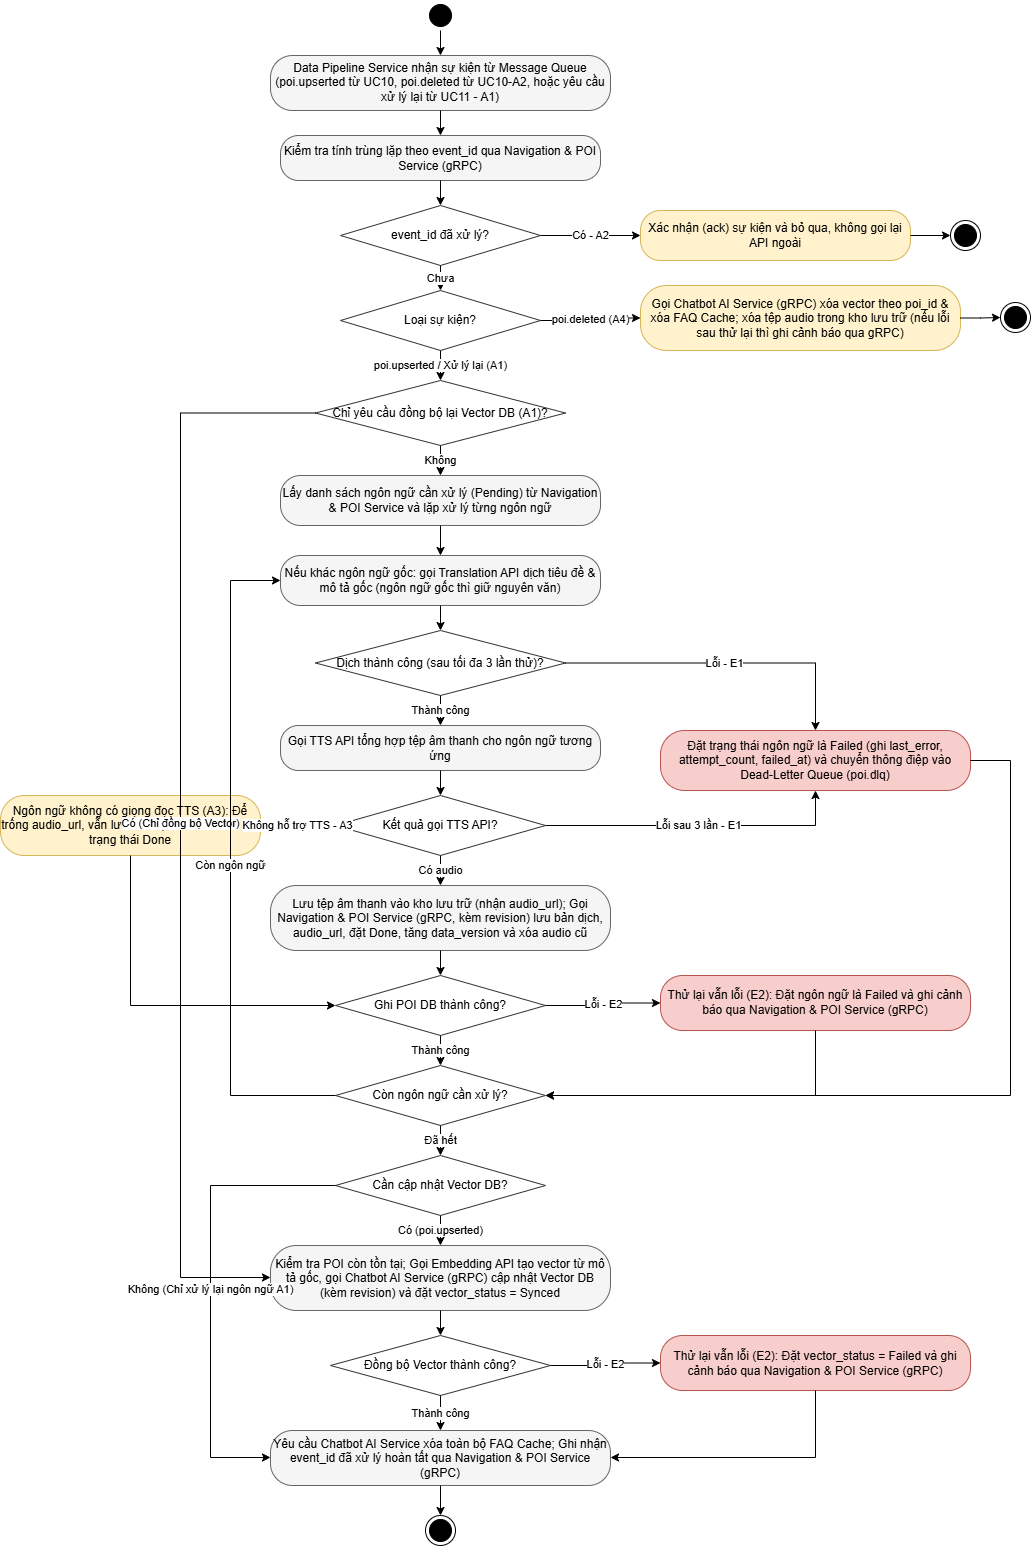

The diagram above was exported from draw.io. Its source (the exported page's mxGraphModel, read from the mxfile embedded in the PNG):
<mxGraphModel dx="2702" dy="1594" grid="1" gridSize="10" guides="1" tooltips="1" connect="1" arrows="1" fold="1" page="1" pageScale="1" pageWidth="1169" pageHeight="1850" math="0" shadow="0">
  <root>
    <mxCell id="0" />
    <mxCell id="1" parent="0" />
    <mxCell id="u4_start" parent="1" style="ellipse;html=1;shape=startState;fillColor=#000000;strokeColor=#000000;" value="" vertex="1">
      <mxGeometry height="30" width="30" x="445" y="20" as="geometry" />
    </mxCell>
    <mxCell id="u4_s1" parent="1" style="rounded=1;whiteSpace=wrap;html=1;arcSize=40;fillColor=#f5f5f5;strokeColor=#666666;" value="Data Pipeline Service nhận sự kiện từ Message Queue (poi.upserted từ UC10, poi.deleted từ UC10-A2, hoặc yêu cầu xử lý lại từ UC11 - A1)" vertex="1">
      <mxGeometry height="55" width="340" x="290" y="75" as="geometry" />
    </mxCell>
    <mxCell id="u4_s2" parent="1" style="rounded=1;whiteSpace=wrap;html=1;arcSize=40;fillColor=#f5f5f5;strokeColor=#666666;" value="Kiểm tra tính trùng lặp theo event_id qua Navigation &amp; POI Service (gRPC)" vertex="1">
      <mxGeometry height="45" width="320" x="300" y="155" as="geometry" />
    </mxCell>
    <mxCell id="u4_d1" parent="1" style="rhombus;whiteSpace=wrap;html=1;fillColor=#ffffff;strokeColor=#333333;" value="event_id đã xử lý?" vertex="1">
      <mxGeometry height="60" width="200" x="360" y="225" as="geometry" />
    </mxCell>
    <mxCell id="u4_a2" parent="1" style="rounded=1;whiteSpace=wrap;html=1;arcSize=40;fillColor=#fff2cc;strokeColor=#d6b656;" value="Xác nhận (ack) sự kiện và bỏ qua, không gọi lại API ngoài" vertex="1">
      <mxGeometry height="50" width="270" x="660" y="230" as="geometry" />
    </mxCell>
    <mxCell id="u4_end_a2" parent="1" style="ellipse;html=1;shape=endState;fillColor=#000000;strokeColor=#000000;" value="" vertex="1">
      <mxGeometry height="30" width="30" x="970" y="240" as="geometry" />
    </mxCell>
    <mxCell id="u4_d2" parent="1" style="rhombus;whiteSpace=wrap;html=1;fillColor=#ffffff;strokeColor=#333333;" value="Loại sự kiện?" vertex="1">
      <mxGeometry height="60" width="200" x="360" y="310" as="geometry" />
    </mxCell>
    <mxCell id="u4_a4" parent="1" style="rounded=1;whiteSpace=wrap;html=1;arcSize=40;fillColor=#fff2cc;strokeColor=#d6b656;" value="Gọi Chatbot AI Service (gRPC) xóa vector theo poi_id &amp; xóa FAQ Cache; xóa tệp audio trong kho lưu trữ (nếu lỗi sau thử lại thì ghi cảnh báo qua gRPC)" vertex="1">
      <mxGeometry height="65" width="320" x="660" y="305" as="geometry" />
    </mxCell>
    <mxCell id="u4_end_a4" parent="1" style="ellipse;html=1;shape=endState;fillColor=#000000;strokeColor=#000000;" value="" vertex="1">
      <mxGeometry height="30" width="30" x="1020" y="322" as="geometry" />
    </mxCell>
    <mxCell id="u4_d3" parent="1" style="rhombus;whiteSpace=wrap;html=1;fillColor=#ffffff;strokeColor=#333333;" value="Chỉ yêu cầu đồng bộ lại Vector DB (A1)?" vertex="1">
      <mxGeometry height="65" width="250" x="335" y="400" as="geometry" />
    </mxCell>
    <mxCell id="u4_s3" parent="1" style="rounded=1;whiteSpace=wrap;html=1;arcSize=40;fillColor=#f5f5f5;strokeColor=#666666;" value="Lấy danh sách ngôn ngữ cần xử lý (Pending) từ Navigation &amp; POI Service và lặp xử lý từng ngôn ngữ" vertex="1">
      <mxGeometry height="50" width="320" x="300" y="495" as="geometry" />
    </mxCell>
    <mxCell id="u4_s4" parent="1" style="rounded=1;whiteSpace=wrap;html=1;arcSize=40;fillColor=#f5f5f5;strokeColor=#666666;" value="Nếu khác ngôn ngữ gốc: gọi Translation API dịch tiêu đề &amp; mô tả gốc (ngôn ngữ gốc thì giữ nguyên văn)" vertex="1">
      <mxGeometry height="50" width="320" x="300" y="575" as="geometry" />
    </mxCell>
    <mxCell id="u4_d4" parent="1" style="rhombus;whiteSpace=wrap;html=1;fillColor=#ffffff;strokeColor=#333333;" value="Dịch thành công (sau tối đa 3 lần thử)?" vertex="1">
      <mxGeometry height="65" width="250" x="335" y="650" as="geometry" />
    </mxCell>
    <mxCell id="u4_e1" parent="1" style="rounded=1;whiteSpace=wrap;html=1;arcSize=40;fillColor=#f8cecc;strokeColor=#b85450;" value="Đặt trạng thái ngôn ngữ là Failed (ghi last_error, attempt_count, failed_at) và chuyển thông điệp vào Dead-Letter Queue (poi.dlq)" vertex="1">
      <mxGeometry height="60" width="310" x="680" y="750" as="geometry" />
    </mxCell>
    <mxCell id="u4_s6" parent="1" style="rounded=1;whiteSpace=wrap;html=1;arcSize=40;fillColor=#f5f5f5;strokeColor=#666666;" value="Gọi TTS API tổng hợp tệp âm thanh cho ngôn ngữ tương ứng" vertex="1">
      <mxGeometry height="45" width="320" x="300" y="745" as="geometry" />
    </mxCell>
    <mxCell id="u4_d5" parent="1" style="rhombus;whiteSpace=wrap;html=1;fillColor=#ffffff;strokeColor=#333333;" value="Kết quả gọi TTS API?" vertex="1">
      <mxGeometry height="60" width="210" x="355" y="815" as="geometry" />
    </mxCell>
    <mxCell id="u4_a3" parent="1" style="rounded=1;whiteSpace=wrap;html=1;arcSize=40;fillColor=#fff2cc;strokeColor=#d6b656;" value="Ngôn ngữ không có giọng đọc TTS (A3): Để trống audio_url, vẫn lưu bản dịch văn bản và đặt trạng thái Done" vertex="1">
      <mxGeometry height="60" width="260" x="20" y="815" as="geometry" />
    </mxCell>
    <mxCell id="u4_s8" parent="1" style="rounded=1;whiteSpace=wrap;html=1;arcSize=40;fillColor=#f5f5f5;strokeColor=#666666;" value="Lưu tệp âm thanh vào kho lưu trữ (nhận audio_url); Gọi Navigation &amp; POI Service (gRPC, kèm revision) lưu bản dịch, audio_url, đặt Done, tăng data_version và xóa audio cũ" vertex="1">
      <mxGeometry height="65" width="340" x="290" y="905" as="geometry" />
    </mxCell>
    <mxCell id="u4_d6" parent="1" style="rhombus;whiteSpace=wrap;html=1;fillColor=#ffffff;strokeColor=#333333;" value="Ghi POI DB thành công?" vertex="1">
      <mxGeometry height="60" width="210" x="355" y="995" as="geometry" />
    </mxCell>
    <mxCell id="u4_e2_db" parent="1" style="rounded=1;whiteSpace=wrap;html=1;arcSize=40;fillColor=#f8cecc;strokeColor=#b85450;" value="Thử lại vẫn lỗi (E2): Đặt ngôn ngữ là Failed và ghi cảnh báo qua Navigation &amp; POI Service (gRPC)" vertex="1">
      <mxGeometry height="55" width="310" x="680" y="995" as="geometry" />
    </mxCell>
    <mxCell id="u4_d7" parent="1" style="rhombus;whiteSpace=wrap;html=1;fillColor=#ffffff;strokeColor=#333333;" value="Còn ngôn ngữ cần xử lý?" vertex="1">
      <mxGeometry height="60" width="210" x="355" y="1085" as="geometry" />
    </mxCell>
    <mxCell id="u4_d8" parent="1" style="rhombus;whiteSpace=wrap;html=1;fillColor=#ffffff;strokeColor=#333333;" value="Cần cập nhật Vector DB?" vertex="1">
      <mxGeometry height="60" width="210" x="355" y="1175" as="geometry" />
    </mxCell>
    <mxCell id="u4_s9" parent="1" style="rounded=1;whiteSpace=wrap;html=1;arcSize=40;fillColor=#f5f5f5;strokeColor=#666666;" value="Kiểm tra POI còn tồn tại; Gọi Embedding API tạo vector từ mô tả gốc, gọi Chatbot AI Service (gRPC) cập nhật Vector DB (kèm revision) và đặt vector_status = Synced" vertex="1">
      <mxGeometry height="65" width="340" x="290" y="1265" as="geometry" />
    </mxCell>
    <mxCell id="u4_d9" parent="1" style="rhombus;whiteSpace=wrap;html=1;fillColor=#ffffff;strokeColor=#333333;" value="Đồng bộ Vector thành công?" vertex="1">
      <mxGeometry height="60" width="220" x="350" y="1355" as="geometry" />
    </mxCell>
    <mxCell id="u4_e2_vec" parent="1" style="rounded=1;whiteSpace=wrap;html=1;arcSize=40;fillColor=#f8cecc;strokeColor=#b85450;" value="Thử lại vẫn lỗi (E2): Đặt vector_status = Failed và ghi cảnh báo qua Navigation &amp; POI Service (gRPC)" vertex="1">
      <mxGeometry height="55" width="310" x="680" y="1355" as="geometry" />
    </mxCell>
    <mxCell id="u4_s10" parent="1" style="rounded=1;whiteSpace=wrap;html=1;arcSize=40;fillColor=#f5f5f5;strokeColor=#666666;" value="Yêu cầu Chatbot AI Service xóa toàn bộ FAQ Cache; Ghi nhận event_id đã xử lý hoàn tất qua Navigation &amp; POI Service (gRPC)" vertex="1">
      <mxGeometry height="55" width="340" x="290" y="1450" as="geometry" />
    </mxCell>
    <mxCell id="u4_end" parent="1" style="ellipse;html=1;shape=endState;fillColor=#000000;strokeColor=#000000;" value="" vertex="1">
      <mxGeometry height="30" width="30" x="445" y="1535" as="geometry" />
    </mxCell>
    <mxCell id="u4_ed1" edge="1" parent="1" source="u4_start" style="edgeStyle=orthogonalEdgeStyle;rounded=0;html=1;" target="u4_s1">
      <mxGeometry relative="1" as="geometry" />
    </mxCell>
    <mxCell id="u4_ed2" edge="1" parent="1" source="u4_s1" style="edgeStyle=orthogonalEdgeStyle;rounded=0;html=1;" target="u4_s2">
      <mxGeometry relative="1" as="geometry" />
    </mxCell>
    <mxCell id="u4_ed3" edge="1" parent="1" source="u4_s2" style="edgeStyle=orthogonalEdgeStyle;rounded=0;html=1;" target="u4_d1">
      <mxGeometry relative="1" as="geometry" />
    </mxCell>
    <mxCell id="u4_ed4" edge="1" parent="1" source="u4_d1" style="edgeStyle=orthogonalEdgeStyle;rounded=0;html=1;" target="u4_a2" value="Có - A2">
      <mxGeometry relative="1" as="geometry" />
    </mxCell>
    <mxCell id="u4_ed5" edge="1" parent="1" source="u4_a2" style="edgeStyle=orthogonalEdgeStyle;rounded=0;html=1;" target="u4_end_a2">
      <mxGeometry relative="1" as="geometry" />
    </mxCell>
    <mxCell id="u4_ed6" edge="1" parent="1" source="u4_d1" style="edgeStyle=orthogonalEdgeStyle;rounded=0;html=1;" target="u4_d2" value="Chưa">
      <mxGeometry relative="1" as="geometry" />
    </mxCell>
    <mxCell id="u4_ed7" edge="1" parent="1" source="u4_d2" style="edgeStyle=orthogonalEdgeStyle;rounded=0;html=1;" target="u4_a4" value="poi.deleted (A4)">
      <mxGeometry relative="1" as="geometry" />
    </mxCell>
    <mxCell id="u4_ed8" edge="1" parent="1" source="u4_a4" style="edgeStyle=orthogonalEdgeStyle;rounded=0;html=1;" target="u4_end_a4">
      <mxGeometry relative="1" as="geometry" />
    </mxCell>
    <mxCell id="u4_ed9" edge="1" parent="1" source="u4_d2" style="edgeStyle=orthogonalEdgeStyle;rounded=0;html=1;" target="u4_d3" value="poi.upserted / Xử lý lại (A1)">
      <mxGeometry relative="1" as="geometry" />
    </mxCell>
    <mxCell id="u4_ed10" edge="1" parent="1" source="u4_d3" style="edgeStyle=orthogonalEdgeStyle;rounded=0;html=1;" target="u4_s3" value="Không">
      <mxGeometry relative="1" as="geometry" />
    </mxCell>
    <mxCell id="u4_ed11" edge="1" parent="1" source="u4_d3" style="edgeStyle=orthogonalEdgeStyle;rounded=0;html=1;" target="u4_s9" value="Có (Chỉ đồng bộ Vector)">
      <mxGeometry relative="1" as="geometry">
        <Array as="points">
          <mxPoint x="200" y="432" />
          <mxPoint x="200" y="1297" />
        </Array>
      </mxGeometry>
    </mxCell>
    <mxCell id="u4_ed12" edge="1" parent="1" source="u4_s3" style="edgeStyle=orthogonalEdgeStyle;rounded=0;html=1;" target="u4_s4">
      <mxGeometry relative="1" as="geometry" />
    </mxCell>
    <mxCell id="u4_ed13" edge="1" parent="1" source="u4_s4" style="edgeStyle=orthogonalEdgeStyle;rounded=0;html=1;" target="u4_d4">
      <mxGeometry relative="1" as="geometry" />
    </mxCell>
    <mxCell id="u4_ed14" edge="1" parent="1" source="u4_d4" style="edgeStyle=orthogonalEdgeStyle;rounded=0;html=1;" target="u4_e1" value="Lỗi - E1">
      <mxGeometry relative="1" as="geometry">
        <Array as="points">
          <mxPoint x="835" y="682" />
        </Array>
      </mxGeometry>
    </mxCell>
    <mxCell id="u4_ed15" edge="1" parent="1" source="u4_d4" style="edgeStyle=orthogonalEdgeStyle;rounded=0;html=1;" target="u4_s6" value="Thành công">
      <mxGeometry relative="1" as="geometry" />
    </mxCell>
    <mxCell id="u4_ed16" edge="1" parent="1" source="u4_s6" style="edgeStyle=orthogonalEdgeStyle;rounded=0;html=1;" target="u4_d5">
      <mxGeometry relative="1" as="geometry" />
    </mxCell>
    <mxCell id="u4_ed17" edge="1" parent="1" source="u4_d5" style="edgeStyle=orthogonalEdgeStyle;rounded=0;html=1;" target="u4_e1" value="Lỗi sau 3 lần - E1">
      <mxGeometry relative="1" as="geometry">
        <Array as="points">
          <mxPoint x="835" y="845" />
        </Array>
      </mxGeometry>
    </mxCell>
    <mxCell id="u4_ed18" edge="1" parent="1" source="u4_d5" style="edgeStyle=orthogonalEdgeStyle;rounded=0;html=1;" target="u4_a3" value="Không hỗ trợ TTS - A3">
      <mxGeometry relative="1" as="geometry" />
    </mxCell>
    <mxCell id="u4_ed19" edge="1" parent="1" source="u4_a3" style="edgeStyle=orthogonalEdgeStyle;rounded=0;html=1;" target="u4_d6">
      <mxGeometry relative="1" as="geometry">
        <Array as="points">
          <mxPoint x="150" y="1025" />
        </Array>
      </mxGeometry>
    </mxCell>
    <mxCell id="u4_ed20" edge="1" parent="1" source="u4_d5" style="edgeStyle=orthogonalEdgeStyle;rounded=0;html=1;" target="u4_s8" value="Có audio">
      <mxGeometry relative="1" as="geometry" />
    </mxCell>
    <mxCell id="u4_ed21" edge="1" parent="1" source="u4_s8" style="edgeStyle=orthogonalEdgeStyle;rounded=0;html=1;" target="u4_d6">
      <mxGeometry relative="1" as="geometry" />
    </mxCell>
    <mxCell id="u4_ed22" edge="1" parent="1" source="u4_d6" style="edgeStyle=orthogonalEdgeStyle;rounded=0;html=1;" target="u4_e2_db" value="Lỗi - E2">
      <mxGeometry relative="1" as="geometry" />
    </mxCell>
    <mxCell id="u4_ed23" edge="1" parent="1" source="u4_d6" style="edgeStyle=orthogonalEdgeStyle;rounded=0;html=1;" target="u4_d7" value="Thành công">
      <mxGeometry relative="1" as="geometry" />
    </mxCell>
    <mxCell id="u4_ed24" edge="1" parent="1" source="u4_e1" style="edgeStyle=orthogonalEdgeStyle;rounded=0;html=1;" target="u4_d7">
      <mxGeometry relative="1" as="geometry">
        <Array as="points">
          <mxPoint x="1030" y="780" />
          <mxPoint x="1030" y="1115" />
        </Array>
      </mxGeometry>
    </mxCell>
    <mxCell id="u4_ed25" edge="1" parent="1" source="u4_e2_db" style="edgeStyle=orthogonalEdgeStyle;rounded=0;html=1;" target="u4_d7">
      <mxGeometry relative="1" as="geometry">
        <Array as="points">
          <mxPoint x="835" y="1115" />
        </Array>
      </mxGeometry>
    </mxCell>
    <mxCell id="u4_ed26" edge="1" parent="1" source="u4_d7" style="edgeStyle=orthogonalEdgeStyle;rounded=0;html=1;" target="u4_s4" value="Còn ngôn ngữ">
      <mxGeometry relative="1" as="geometry">
        <Array as="points">
          <mxPoint x="250" y="1115" />
          <mxPoint x="250" y="600" />
        </Array>
      </mxGeometry>
    </mxCell>
    <mxCell id="u4_ed27" edge="1" parent="1" source="u4_d7" style="edgeStyle=orthogonalEdgeStyle;rounded=0;html=1;" target="u4_d8" value="Đã hết">
      <mxGeometry relative="1" as="geometry" />
    </mxCell>
    <mxCell id="u4_ed28" edge="1" parent="1" source="u4_d8" style="edgeStyle=orthogonalEdgeStyle;rounded=0;html=1;" target="u4_s9" value="Có (poi.upserted)">
      <mxGeometry relative="1" as="geometry" />
    </mxCell>
    <mxCell id="u4_ed29" edge="1" parent="1" source="u4_d8" style="edgeStyle=orthogonalEdgeStyle;rounded=0;html=1;" target="u4_s10" value="Không (Chỉ xử lý lại ngôn ngữ A1)">
      <mxGeometry relative="1" as="geometry">
        <Array as="points">
          <mxPoint x="230" y="1205" />
          <mxPoint x="230" y="1477" />
        </Array>
      </mxGeometry>
    </mxCell>
    <mxCell id="u4_ed30" edge="1" parent="1" source="u4_s9" style="edgeStyle=orthogonalEdgeStyle;rounded=0;html=1;" target="u4_d9">
      <mxGeometry relative="1" as="geometry" />
    </mxCell>
    <mxCell id="u4_ed31" edge="1" parent="1" source="u4_d9" style="edgeStyle=orthogonalEdgeStyle;rounded=0;html=1;" target="u4_e2_vec" value="Lỗi - E2">
      <mxGeometry relative="1" as="geometry" />
    </mxCell>
    <mxCell id="u4_ed32" edge="1" parent="1" source="u4_d9" style="edgeStyle=orthogonalEdgeStyle;rounded=0;html=1;" target="u4_s10" value="Thành công">
      <mxGeometry relative="1" as="geometry" />
    </mxCell>
    <mxCell id="u4_ed33" edge="1" parent="1" source="u4_e2_vec" style="edgeStyle=orthogonalEdgeStyle;rounded=0;html=1;" target="u4_s10">
      <mxGeometry relative="1" as="geometry">
        <Array as="points">
          <mxPoint x="835" y="1477" />
        </Array>
      </mxGeometry>
    </mxCell>
    <mxCell id="u4_ed34" edge="1" parent="1" source="u4_s10" style="edgeStyle=orthogonalEdgeStyle;rounded=0;html=1;" target="u4_end">
      <mxGeometry relative="1" as="geometry" />
    </mxCell>
  </root>
</mxGraphModel>